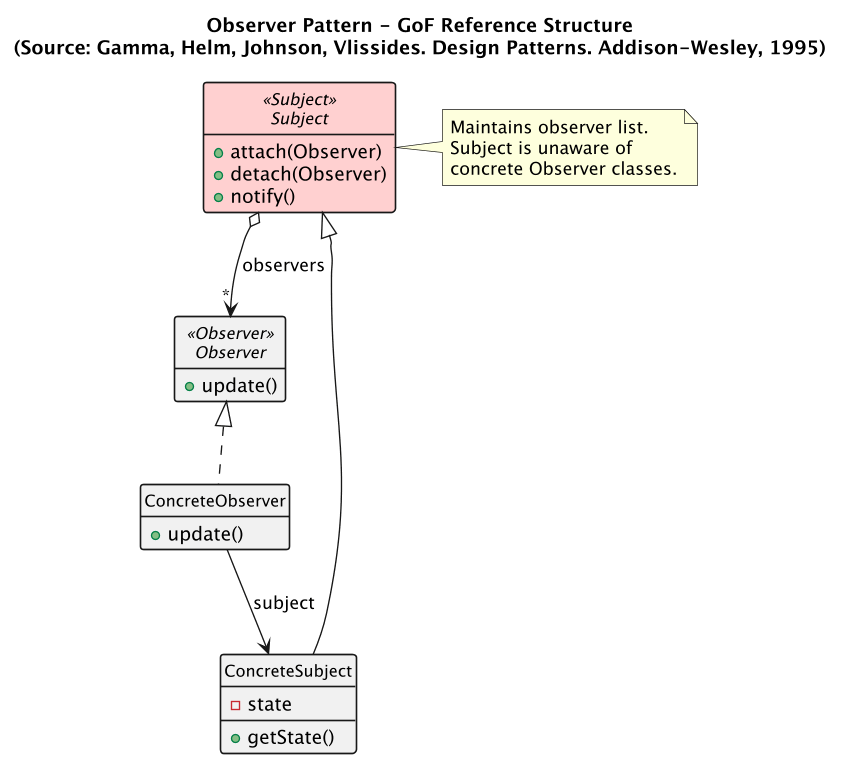

The diagram above was rendered by PlantUML. Its source (embedded in the PNG):
@startuml textbook-observer-gof
title Observer Pattern - GoF Reference Structure\n(Source: Gamma, Helm, Johnson, Vlissides. Design Patterns. Addison-Wesley, 1995)
top to bottom direction
skinparam classFontSize 12
skinparam classBorderThickness 1.2
skinparam shadowing false
skinparam dpi 130
hide empty members
hide circle

abstract class Subject <<Subject>> #FFD0D0 {
  +attach(Observer)
  +detach(Observer)
  +notify()
}
interface Observer <<Observer>> {
  +update()
}
class ConcreteSubject {
  -state
  +getState()
}
class ConcreteObserver {
  +update()
}

Subject <|-- ConcreteSubject
Observer <|.. ConcreteObserver
Subject o--> "*" Observer : observers
ConcreteObserver --> ConcreteSubject : subject

note right of Subject
  Maintains observer list.
  Subject is unaware of
  concrete Observer classes.
end note
@enduml